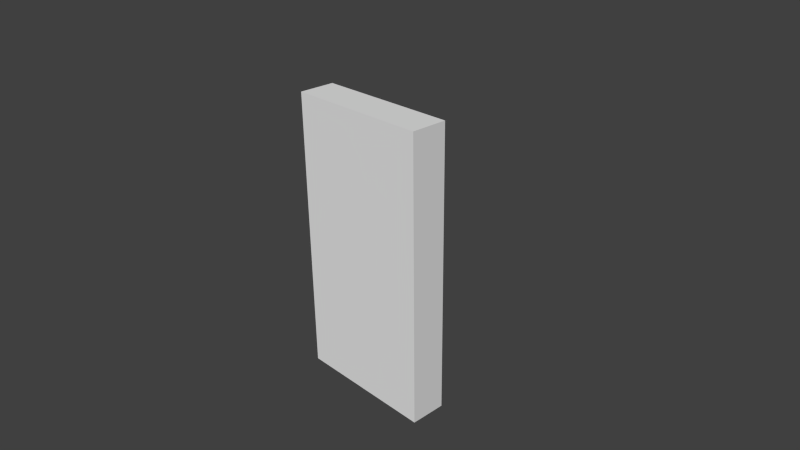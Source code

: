 # Source: hft-phone.blend  (saved by Blender 2.75.0; exported with 4.5.12 LTS)
import bpy
from mathutils import Matrix  # noqa: F401  (used for matrix-valued properties, if any)

bpy.ops.wm.read_factory_settings(use_empty=True)
scene = bpy.context.scene
scene.name = 'Scene'

# ---- collections
col_collection_1 = bpy.data.collections.new('Collection 1'); scene.collection.children.link(col_collection_1)

# ---- materials (node trees are filled in below, after node groups)
mat_phonematerial = bpy.data.materials.new('PhoneMaterial')
mat_phonematerial.alpha_threshold = 0.0
mat_phonematerial.use_transparent_shadow = False
mat_phonematerial.roughness = 0.5

# ---- material node trees

# ---- world
world_world = bpy.data.worlds.new('World'); scene.world = world_world
world_world.color = (0.05088, 0.05088, 0.05088)
world_world.use_sun_shadow = False
world_world.sun_shadow_jitter_overblur = 0.0
world_world.cycles.sampling_method = 'MANUAL'
world_world.cycles.sample_map_resolution = 256

# ---- cameras
cam_camera = bpy.data.cameras.new('Camera')
cam_camera.clip_end = 100.0
cam_camera.lens = 35.0
cam_camera.sensor_width = 32.0
cam_camera.sensor_height = 18.0
cam_camera.ortho_scale = 7.314
cam_camera.dof.focus_distance = 0.0
cam_camera.dof.aperture_fstop = 128.0

# ---- meshes
me_hftphonemesh = bpy.data.meshes.new('HFTPhoneMesh')
me_hftphonemesh.from_pydata([(-1.0, -0.25, -2.0), (-1.0, -0.25, 2.0), (-1.0, 0.25, -2.0), (-1.0, 0.25, 2.0), (1.0, -0.25, -2.0), (1.0, -0.25, 2.0), (1.0, 0.25, -2.0), (1.0, 0.25, 2.0)], [], [(1, 3, 2, 0), (3, 7, 6, 2), (7, 5, 4, 6), (5, 1, 0, 4), (0, 2, 6, 4), (5, 7, 3, 1)])
_uv = me_hftphonemesh.uv_layers.new(name='UVMap')
_uv.uv.foreach_set('vector', [0.5257, 0.5376, 0.5212, 0.5376, 0.5212, 0.5015, 0.5257, 0.5015, 0.9961, 0.996, 0.4962, 0.996, 0.4962, -0.003836, 0.9961, -0.003836, 0.5108, 0.8169, 0.5048, 0.8169, 0.5048, 0.769, 0.5108, 0.769, 0.5, 0.9999, 7.082e-05, 0.9999, 7.07e-05, 7.07e-05, 0.5, 7.07e-05, 0.4794, 0.1302, 0.4794, 0.1199, 0.5206, 0.1199, 0.5206, 0.1302, 0.523, 0.1193, 0.523, 0.1308, 0.477, 0.1308, 0.477, 0.1193])
me_hftphonemesh.materials.append(mat_phonematerial)
me_hftphonemesh.use_remesh_preserve_volume = False
me_hftphonemesh.use_remesh_preserve_attributes = False
me_hftphonemesh.use_mirror_vertex_groups = False
me_hftphonemesh.update()

# ---- objects
ob_hftphone = bpy.data.objects.new('HFTPhone', me_hftphonemesh)
ob_camera = bpy.data.objects.new('Camera', cam_camera)

# ---- transforms, parenting, visibility, modifiers, constraints
ob_hftphone.location = (0.0, 0.0, 0.0)
ob_hftphone.lineart.crease_threshold = 0.0
ob_camera.location = (7.481, -6.508, 5.344)
ob_camera.rotation_euler = (1.109, 0.01082, 0.8149)
ob_camera.lock_rotations_4d = False
ob_camera.empty_display_type = 'ARROWS'
ob_camera.color = (0.0, 0.0, 0.0, 0.0)
ob_camera.display_type = 'WIRE'
ob_camera.lineart.crease_threshold = 0.0

# ---- collection membership
col_collection_1.objects.link(ob_hftphone)
col_collection_1.objects.link(ob_camera)

# ---- scene / render settings (as saved in the file)
scene.camera = ob_camera
scene.frame_start = 1; scene.frame_end = 250; scene.frame_set(3)
scene.render.engine = 'BLENDER_EEVEE_NEXT'
scene.render.resolution_percentage = 50
scene.render.dither_intensity = 0.0
scene.cycles.use_denoising = False
scene.cycles.samples = 10
scene.cycles.sampling_pattern = 'TABULATED_SOBOL'
scene.cycles.light_sampling_threshold = 0.0
scene.cycles.use_adaptive_sampling = False
scene.cycles.use_light_tree = False
scene.cycles.blur_glossy = 0.0
scene.cycles.pixel_filter_type = 'GAUSSIAN'
scene.cycles.sample_clamp_indirect = 0.0
scene.view_settings.view_transform = 'Standard'
bpy.context.view_layer.update()

# ---- added for rendering (the .blend has no usable light): sun
light_auto_sun = bpy.data.lights.new('AutoSun', 'SUN')
light_auto_sun.energy = 3.0
light_auto_sun.angle = 0.0523599
ob_auto_sun = bpy.data.objects.new('AutoSun', light_auto_sun)
scene.collection.objects.link(ob_auto_sun)
ob_auto_sun.rotation_euler = (0.872665, 0.174533, 0.523599)
bpy.context.view_layer.update()

